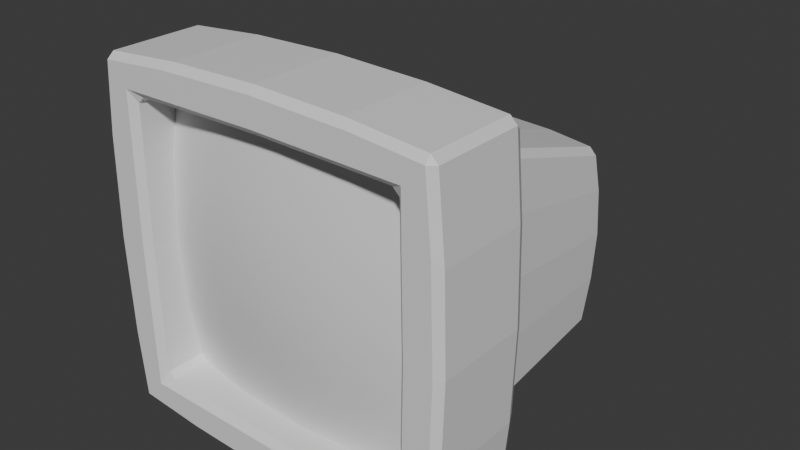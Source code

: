 # Source: computer.blend  (saved by Blender 4.0.36; exported with 4.5.12 LTS)
import bpy
from mathutils import Matrix  # noqa: F401  (used for matrix-valued properties, if any)

bpy.ops.wm.read_factory_settings(use_empty=True)
scene = bpy.context.scene
scene.name = 'Scene'

# ---- collections
col_collection = bpy.data.collections.new('Collection'); scene.collection.children.link(col_collection)

# ---- materials (node trees are filled in below, after node groups)
mat_material = bpy.data.materials.new('Material')
mat_material.alpha_threshold = 0.0
mat_material.use_transparent_shadow = False
mat_material.roughness = 0.5
mat_material.line_color = (0.0, 0.0, 0.0, 1.0)

# ---- material node trees
mat_material.use_nodes = True; mat_material.node_tree.nodes.clear()
_N = mat_material.node_tree.nodes; _L = mat_material.node_tree.links
n0 = _N.new('ShaderNodeOutputMaterial'); n0.name = 'Material Output'; n0.location = (300, 300)
n1 = _N.new('ShaderNodeBsdfPrincipled'); n1.name = 'Principled BSDF'; n1.location = (10, 300)
n1.inputs[3].default_value = 1.45
_L.new(n1.outputs[0], n0.inputs[0])
n0.is_active_output = True

# ---- world
world_world = bpy.data.worlds.new('World'); scene.world = world_world
world_world.use_nodes = True; world_world.node_tree.nodes.clear()
_N = world_world.node_tree.nodes; _L = world_world.node_tree.links
n0 = _N.new('ShaderNodeOutputWorld'); n0.name = 'World Output'; n0.location = (300, 300)
n1 = _N.new('ShaderNodeBackground'); n1.name = 'Background'; n1.location = (10, 300)
n1.inputs[0].default_value = (0.05088, 0.05088, 0.05088, 1.0)
_L.new(n1.outputs[0], n0.inputs[0])
n0.is_active_output = True
world_world.color = (0.05088, 0.05088, 0.05088)
world_world.use_sun_shadow = False
world_world.sun_shadow_jitter_overblur = 0.0

# ---- meshes
me_cube = bpy.data.meshes.new('Cube')
me_cube.from_pydata([(0.8677, 0.7226, 0.4345), (0.8677, 0.7226, -1.017), (1.332, -1.0, 1.332), (1.332, -1.0, -1.332), (-0.8677, 0.7226, 0.4345), (-0.8677, 0.7226, -1.017), (-1.332, -1.0, 1.332), (-1.332, -1.0, -1.332), (0.8907, 0.7821, 0.09563), (0.899, 0.8037, -0.2617), (0.8907, 0.7821, -0.6191), (-1.388, -1.0, -0.6941), (-1.409, -1.0, 0.0), (-1.388, -1.0, 0.6941), (1.388, -1.0, 0.6941), (1.409, -1.0, 0.0), (1.388, -1.0, -0.6941), (-0.8907, 0.7821, 0.09563), (-0.899, 0.8037, -0.2617), (-0.8907, 0.7821, -0.6191), (0.4453, 0.7821, -1.036), (0.0, 0.8037, -1.042), (-0.4453, 0.7821, -1.036), (0.6941, -1.0, 1.388), (0.0, -1.0, 1.409), (-0.6941, -1.0, 1.388), (-0.6941, -1.0, -1.388), (0.0, -1.0, -1.409), (0.6941, -1.0, -1.388), (-0.4453, 0.7821, 0.453), (0.0, 0.8037, 0.4597), (0.4453, 0.7821, 0.453), (-0.4584, 0.8495, -0.6296), (0.0, 0.8739, -0.6333), (0.4584, 0.8495, -0.6296), (-0.4631, 0.8739, -0.2617), (0.0, 0.8992, -0.2617), (0.4631, 0.8739, -0.2617), (-0.4584, 0.8495, 0.1061), (0.0, 0.8739, 0.1099), (0.4584, 0.8495, 0.1061), (-1.079, -1.311, 1.079), (3.213e-09, -1.311, 1.096), (1.079, -1.311, 1.079), (-1.096, -1.311, 3.213e-09), (1.096, -1.311, 3.213e-09), (-1.079, -1.311, -1.079), (3.213e-09, -1.311, -1.096), (1.079, -1.311, -1.079), (-1.388, -1.799, 0.6941), (-1.332, -1.799, 1.332), (1.388, -1.799, -0.6941), (1.332, -1.799, -1.332), (-0.6941, -1.799, 1.388), (0.6941, -1.799, -1.388), (-1.332, -1.799, -1.332), (-1.388, -1.799, -0.6941), (-1.409, -1.799, 0.0), (1.332, -1.799, 1.332), (1.388, -1.799, 0.6941), (1.409, -1.799, 0.0), (-1.079, -1.799, -1.079), (-1.096, -1.799, 3.213e-09), (-1.079, -1.799, 1.079), (0.6941, -1.799, 1.388), (0.0, -1.799, 1.409), (-0.6941, -1.799, -1.388), (0.0, -1.799, -1.409), (1.079, -1.799, -1.079), (3.213e-09, -1.799, -1.096), (1.096, -1.799, 3.213e-09), (-0.9084, -0.6807, -1.158), (1.079, -1.799, 1.079), (3.213e-09, -1.799, 1.096), (0.9084, -0.6807, 0.8863), (-0.9084, -0.6807, 0.8863), (0.9084, -0.6807, -1.158), (0.9439, -0.6684, -0.6064), (0.9568, -0.664, -0.09603), (0.9439, -0.6684, 0.4143), (-0.9439, -0.6684, -0.6064), (-0.9568, -0.664, -0.09603), (-0.9439, -0.6684, 0.4143), (-0.472, -0.6684, -1.197), (4.894e-10, -0.664, -1.21), (0.472, -0.6684, -1.197), (0.472, -0.6684, 0.9246), (4.894e-10, -0.664, 0.9386), (-0.472, -0.6684, 0.9246)], [], [(88, 75, 6, 25), (28, 3, 52, 54), (82, 75, 4, 17), (85, 76, 3, 28), (79, 74, 2, 14), (40, 31, 0, 8), (20, 34, 10, 1), (34, 37, 9, 10), (37, 40, 8, 9), (76, 77, 16, 3), (77, 78, 15, 16), (78, 79, 14, 15), (71, 80, 19, 5), (80, 81, 18, 19), (81, 82, 17, 18), (11, 7, 55, 56), (27, 28, 54, 67), (25, 6, 50, 53), (26, 27, 67, 66), (16, 15, 60, 51), (7, 26, 66, 55), (15, 14, 59, 60), (24, 25, 53, 65), (3, 16, 51, 52), (14, 2, 58, 59), (23, 24, 65, 64), (6, 13, 49, 50), (18, 17, 38, 35), (35, 38, 39, 36), (36, 39, 40, 37), (19, 18, 35, 32), (32, 35, 36, 33), (33, 36, 37, 34), (5, 19, 32, 22), (22, 32, 33, 21), (21, 33, 34, 20), (17, 4, 29, 38), (38, 29, 30, 39), (39, 30, 31, 40), (71, 83, 26, 7), (83, 84, 27, 26), (84, 85, 28, 27), (13, 12, 57, 49), (2, 23, 64, 58), (12, 11, 56, 57), (74, 86, 23, 2), (86, 87, 24, 23), (87, 88, 25, 24), (63, 53, 50, 49), (66, 61, 56, 55), (61, 62, 57, 56), (62, 63, 49, 57), (60, 59, 72, 70), (70, 72, 43, 45), (63, 62, 44, 41), (51, 60, 70, 68), (61, 69, 47, 46), (73, 63, 41, 42), (52, 51, 68, 54), (54, 68, 69, 67), (67, 69, 61, 66), (59, 58, 64, 72), (72, 64, 65, 73), (73, 65, 53, 63), (72, 73, 42, 43), (62, 61, 46, 44), (68, 70, 45, 48), (69, 68, 48, 47), (30, 29, 88, 87), (31, 30, 87, 86), (0, 31, 86, 74), (21, 20, 85, 84), (22, 21, 84, 83), (5, 22, 83, 71), (12, 13, 82, 81), (11, 12, 81, 80), (7, 11, 80, 71), (9, 8, 79, 78), (10, 9, 78, 77), (1, 10, 77, 76), (8, 0, 74, 79), (20, 1, 76, 85), (13, 6, 75, 82), (29, 4, 75, 88)])
_uv = me_cube.uv_layers.new(name='UVMap')
_uv.uv.foreach_set('vector', [0.8125, 0.6937, 0.875, 0.6937, 0.875, 0.75, 0.8125, 0.75, 0.3125, 0.75, 0.375, 0.75, 0.375, 0.75, 0.3125, 0.75, 0.5625, 0.05629, 0.625, 0.05629, 0.625, 0.25, 0.5625, 0.25, 0.3125, 0.6937, 0.375, 0.6937, 0.375, 0.75, 0.3125, 0.75, 0.5625, 0.6937, 0.625, 0.6937, 0.625, 0.75, 0.5625, 0.75, 0.5625, 0.4375, 0.625, 0.4375, 0.625, 0.5, 0.5625, 0.5, 0.375, 0.4375, 0.4375, 0.4375, 0.4375, 0.5, 0.375, 0.5, 0.4375, 0.4375, 0.5, 0.4375, 0.5, 0.5, 0.4375, 0.5, 0.5, 0.4375, 0.5625, 0.4375, 0.5625, 0.5, 0.5, 0.5, 0.375, 0.6937, 0.4375, 0.6937, 0.4375, 0.75, 0.375, 0.75, 0.4375, 0.6937, 0.5, 0.6937, 0.5, 0.75, 0.4375, 0.75, 0.5, 0.6937, 0.5625, 0.6937, 0.5625, 0.75, 0.5, 0.75, 0.375, 0.05629, 0.4375, 0.05629, 0.4375, 0.25, 0.375, 0.25, 0.4375, 0.05629, 0.5, 0.05629, 0.5, 0.25, 0.4375, 0.25, 0.5, 0.05629, 0.5625, 0.05629, 0.5625, 0.25, 0.5, 0.25, 0.4375, 0.0, 0.375, 0.0, 0.375, 0.0, 0.4375, 0.0, 0.25, 0.75, 0.3125, 0.75, 0.3125, 0.75, 0.25, 0.75, 0.8125, 0.75, 0.875, 0.75, 0.875, 0.75, 0.8125, 0.75, 0.1875, 0.75, 0.25, 0.75, 0.25, 0.75, 0.1875, 0.75, 0.4375, 0.75, 0.5, 0.75, 0.5, 0.75, 0.4375, 0.75, 0.125, 0.75, 0.1875, 0.75, 0.1875, 0.75, 0.125, 0.75, 0.5, 0.75, 0.5625, 0.75, 0.5625, 0.75, 0.5, 0.75, 0.75, 0.75, 0.8125, 0.75, 0.8125, 0.75, 0.75, 0.75, 0.375, 0.75, 0.4375, 0.75, 0.4375, 0.75, 0.375, 0.75, 0.5625, 0.75, 0.625, 0.75, 0.625, 0.75, 0.5625, 0.75, 0.6875, 0.75, 0.75, 0.75, 0.75, 0.75, 0.6875, 0.75, 0.625, 0.0, 0.5625, 0.0, 0.5625, 0.0, 0.625, 0.0, 0.5, 0.25, 0.5625, 0.25, 0.5625, 0.3125, 0.5, 0.3125, 0.5, 0.3125, 0.5625, 0.3125, 0.5625, 0.375, 0.5, 0.375, 0.5, 0.375, 0.5625, 0.375, 0.5625, 0.4375, 0.5, 0.4375, 0.4375, 0.25, 0.5, 0.25, 0.5, 0.3125, 0.4375, 0.3125, 0.4375, 0.3125, 0.5, 0.3125, 0.5, 0.375, 0.4375, 0.375, 0.4375, 0.375, 0.5, 0.375, 0.5, 0.4375, 0.4375, 0.4375, 0.375, 0.25, 0.4375, 0.25, 0.4375, 0.3125, 0.375, 0.3125, 0.375, 0.3125, 0.4375, 0.3125, 0.4375, 0.375, 0.375, 0.375, 0.375, 0.375, 0.4375, 0.375, 0.4375, 0.4375, 0.375, 0.4375, 0.5625, 0.25, 0.625, 0.25, 0.625, 0.3125, 0.5625, 0.3125, 0.5625, 0.3125, 0.625, 0.3125, 0.625, 0.375, 0.5625, 0.375, 0.5625, 0.375, 0.625, 0.375, 0.625, 0.4375, 0.5625, 0.4375, 0.125, 0.6937, 0.1875, 0.6937, 0.1875, 0.75, 0.125, 0.75, 0.1875, 0.6937, 0.25, 0.6937, 0.25, 0.75, 0.1875, 0.75, 0.25, 0.6937, 0.3125, 0.6937, 0.3125, 0.75, 0.25, 0.75, 0.5625, 0.0, 0.5, 0.0, 0.5, 0.0, 0.5625, 0.0, 0.625, 0.75, 0.6875, 0.75, 0.6875, 0.75, 0.625, 0.75, 0.5, 0.0, 0.4375, 0.0, 0.4375, 0.0, 0.5, 0.0, 0.625, 0.6937, 0.6875, 0.6937, 0.6875, 0.75, 0.625, 0.75, 0.6875, 0.6937, 0.75, 0.6937, 0.75, 0.75, 0.6875, 0.75, 0.75, 0.6937, 0.8125, 0.6937, 0.8125, 0.75, 0.75, 0.75, 0.5625, 0.9375, 0.625, 0.9375, 0.625, 1.0, 0.5625, 1.0, 0.375, 0.9375, 0.4375, 0.9375, 0.4375, 1.0, 0.375, 1.0, 0.4375, 0.9375, 0.5, 0.9375, 0.5, 1.0, 0.4375, 1.0, 0.5, 0.9375, 0.5625, 0.9375, 0.5625, 1.0, 0.5, 1.0, 0.5, 0.75, 0.5625, 0.75, 0.5625, 0.8125, 0.5, 0.8125, 0.5, 0.8125, 0.5625, 0.8125, 0.5625, 0.8125, 0.5, 0.8125, 0.5625, 0.9375, 0.5, 0.9375, 0.5, 0.9375, 0.5625, 0.9375, 0.4375, 0.75, 0.5, 0.75, 0.5, 0.8125, 0.4375, 0.8125, 0.4375, 0.9375, 0.4375, 0.875, 0.4375, 0.875, 0.4375, 0.9375, 0.5625, 0.875, 0.5625, 0.9375, 0.5625, 0.9375, 0.5625, 0.875, 0.375, 0.75, 0.4375, 0.75, 0.4375, 0.8125, 0.375, 0.8125, 0.375, 0.8125, 0.4375, 0.8125, 0.4375, 0.875, 0.375, 0.875, 0.375, 0.875, 0.4375, 0.875, 0.4375, 0.9375, 0.375, 0.9375, 0.5625, 0.75, 0.625, 0.75, 0.625, 0.8125, 0.5625, 0.8125, 0.5625, 0.8125, 0.625, 0.8125, 0.625, 0.875, 0.5625, 0.875, 0.5625, 0.875, 0.625, 0.875, 0.625, 0.9375, 0.5625, 0.9375, 0.5625, 0.8125, 0.5625, 0.875, 0.5625, 0.875, 0.5625, 0.8125, 0.5, 0.9375, 0.4375, 0.9375, 0.4375, 0.9375, 0.5, 0.9375, 0.4375, 0.8125, 0.5, 0.8125, 0.5, 0.8125, 0.4375, 0.8125, 0.4375, 0.875, 0.4375, 0.8125, 0.4375, 0.8125, 0.4375, 0.875, 0.75, 0.5, 0.8125, 0.5, 0.8125, 0.6937, 0.75, 0.6937, 0.6875, 0.5, 0.75, 0.5, 0.75, 0.6937, 0.6875, 0.6937, 0.625, 0.5, 0.6875, 0.5, 0.6875, 0.6937, 0.625, 0.6937, 0.25, 0.5, 0.3125, 0.5, 0.3125, 0.6937, 0.25, 0.6937, 0.1875, 0.5, 0.25, 0.5, 0.25, 0.6937, 0.1875, 0.6937, 0.125, 0.5, 0.1875, 0.5, 0.1875, 0.6937, 0.125, 0.6937, 0.5, 0.0, 0.5625, 0.0, 0.5625, 0.05629, 0.5, 0.05629, 0.4375, 0.0, 0.5, 0.0, 0.5, 0.05629, 0.4375, 0.05629, 0.375, 0.0, 0.4375, 0.0, 0.4375, 0.05629, 0.375, 0.05629, 0.5, 0.5, 0.5625, 0.5, 0.5625, 0.6937, 0.5, 0.6937, 0.4375, 0.5, 0.5, 0.5, 0.5, 0.6937, 0.4375, 0.6937, 0.375, 0.5, 0.4375, 0.5, 0.4375, 0.6937, 0.375, 0.6937, 0.5625, 0.5, 0.625, 0.5, 0.625, 0.6937, 0.5625, 0.6937, 0.3125, 0.5, 0.375, 0.5, 0.375, 0.6937, 0.3125, 0.6937, 0.5625, 0.0, 0.625, 0.0, 0.625, 0.05629, 0.5625, 0.05629, 0.8125, 0.5, 0.875, 0.5, 0.875, 0.6937, 0.8125, 0.6937])
me_cube.materials.append(mat_material)
me_cube.use_mirror_vertex_groups = False
me_cube.update()
me_cube_001 = bpy.data.meshes.new('Cube.001')
me_cube_001.from_pydata([(-1.139, -1.182, 1.139), (3.657e-09, -1.352, 1.157), (1.139, -1.182, 1.139), (-1.157, -1.352, 3.392e-09), (3.657e-09, -1.58, 3.392e-09), (1.157, -1.352, 3.392e-09), (-1.139, -1.182, -1.139), (3.657e-09, -1.352, -1.157), (1.139, -1.182, -1.139), (1.148, -1.308, -0.5693), (3.657e-09, -1.516, -0.5787), (-1.148, -1.308, -0.5693), (-0.5693, -1.308, 1.148), (-0.5787, -1.516, 3.392e-09), (-0.5693, -1.308, -1.148), (-0.574, -1.459, -0.574), (0.5693, -1.308, 1.148), (0.5787, -1.516, 3.392e-09), (0.5693, -1.308, -1.148), (0.574, -1.459, -0.574), (3.657e-09, -1.516, 0.5787), (1.148, -1.308, 0.5693), (-1.148, -1.308, 0.5693), (-0.574, -1.459, 0.574), (0.574, -1.459, 0.574)], [], [(24, 16, 1, 20), (23, 12, 0, 22), (19, 17, 4, 10), (15, 13, 3, 11), (14, 15, 11, 6), (18, 19, 10, 7), (7, 10, 15, 14), (10, 4, 13, 15), (20, 1, 12, 23), (8, 9, 19, 18), (9, 5, 17, 19), (21, 2, 16, 24), (5, 21, 24, 17), (4, 20, 23, 13), (13, 23, 22, 3), (17, 24, 20, 4)])
me_cube_001.polygons.foreach_set('use_smooth', [True] * 16)
_uv = me_cube_001.uv_layers.new(name='UVMap')
_uv.uv.foreach_set('vector', [0.5312, 0.8438, 0.5625, 0.8438, 0.5625, 0.875, 0.5312, 0.875, 0.5312, 0.9062, 0.5625, 0.9062, 0.5625, 0.9375, 0.5312, 0.9375, 0.4688, 0.8438, 0.5, 0.8438, 0.5, 0.875, 0.4687, 0.875, 0.4688, 0.9062, 0.5, 0.9062, 0.5, 0.9375, 0.4688, 0.9375, 0.4375, 0.9062, 0.4688, 0.9062, 0.4688, 0.9375, 0.4375, 0.9375, 0.4375, 0.8438, 0.4688, 0.8438, 0.4687, 0.875, 0.4375, 0.875, 0.4375, 0.875, 0.4687, 0.875, 0.4688, 0.9062, 0.4375, 0.9062, 0.4687, 0.875, 0.5, 0.875, 0.5, 0.9062, 0.4688, 0.9062, 0.5312, 0.875, 0.5625, 0.875, 0.5625, 0.9062, 0.5312, 0.9062, 0.4375, 0.8125, 0.4688, 0.8125, 0.4688, 0.8438, 0.4375, 0.8438, 0.4688, 0.8125, 0.5, 0.8125, 0.5, 0.8438, 0.4688, 0.8438, 0.5312, 0.8125, 0.5625, 0.8125, 0.5625, 0.8438, 0.5312, 0.8438, 0.5, 0.8125, 0.5312, 0.8125, 0.5312, 0.8438, 0.5, 0.8438, 0.5, 0.875, 0.5312, 0.875, 0.5312, 0.9062, 0.5, 0.9062, 0.5, 0.9062, 0.5312, 0.9062, 0.5312, 0.9375, 0.5, 0.9375, 0.5, 0.8438, 0.5312, 0.8438, 0.5312, 0.875, 0.5, 0.875])
me_cube_001.materials.append(mat_material)
me_cube_001.use_mirror_vertex_groups = False
me_cube_001.update()

# ---- objects
ob_monitor = bpy.data.objects.new('monitor', me_cube)
ob_screen = bpy.data.objects.new('screen', me_cube_001)

# ---- transforms, parenting, visibility, modifiers, constraints
ob_monitor.location = (0.0, 0.0, 0.0)
ob_monitor.lock_rotations_4d = False
ob_monitor.empty_display_type = 'ARROWS'
ob_monitor.lineart.crease_threshold = 0.0
_m = ob_monitor.modifiers.new('Bevel', 'BEVEL')
_m.width = 0.05
_m.width_pct = 0.05
ob_screen.location = (0.0, -0.5621, 0.0)
ob_screen.scale = (1.0, 0.7201, 1.0)
ob_screen.lock_rotations_4d = False
ob_screen.empty_display_type = 'ARROWS'
ob_screen.lineart.crease_threshold = 0.0
_m = ob_screen.modifiers.new('Bevel', 'BEVEL')
_m.width = 0.05
_m.width_pct = 0.05

# ---- collection membership
col_collection.objects.link(ob_monitor)
col_collection.objects.link(ob_screen)

# ---- scene / render settings (as saved in the file)
scene.frame_start = 1; scene.frame_end = 250; scene.frame_set(1)
scene.render.engine = 'BLENDER_EEVEE_NEXT'
scene.cycles.sampling_pattern = 'TABULATED_SOBOL'
bpy.context.view_layer.update()

# ---- added for rendering (the .blend has no active camera and no usable light): camera, sun
cam_auto = bpy.data.cameras.new('AutoCamera')
cam_auto.lens = 50.0
cam_auto.sensor_width = 36.0
cam_auto.clip_end = 1000.0
ob_auto_camera = bpy.data.objects.new('AutoCamera', cam_auto)
scene.collection.objects.link(ob_auto_camera)
ob_auto_camera.location = (4.45191, -5.79232, 3.56153)
ob_auto_camera.rotation_euler = (1.09748, -7.21219e-08, 0.694738)
scene.camera = ob_auto_camera
light_auto_sun = bpy.data.lights.new('AutoSun', 'SUN')
light_auto_sun.energy = 3.0
light_auto_sun.angle = 0.0523599
ob_auto_sun = bpy.data.objects.new('AutoSun', light_auto_sun)
scene.collection.objects.link(ob_auto_sun)
ob_auto_sun.rotation_euler = (0.872665, 0.174533, 0.523599)
bpy.context.view_layer.update()
